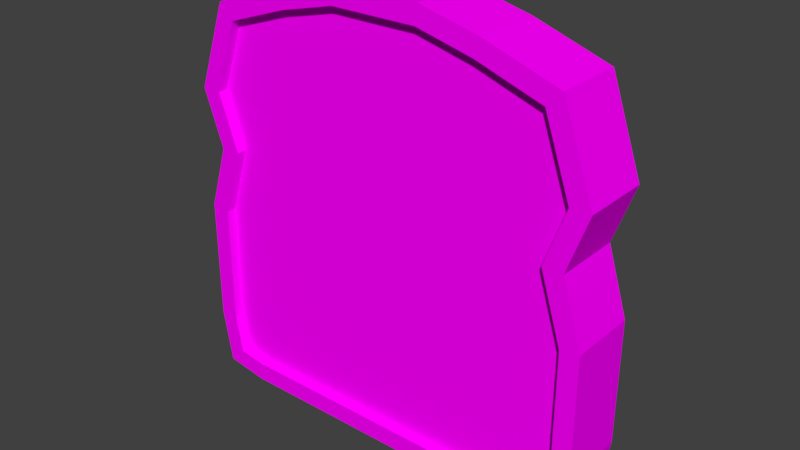 # Source: bread.blend  (saved by Blender 2.91.10; exported with 4.5.12 LTS)
import bpy
from mathutils import Matrix  # noqa: F401  (used for matrix-valued properties, if any)

bpy.ops.wm.read_factory_settings(use_empty=True)
scene = bpy.context.scene
scene.name = 'Scene'

# ---- collections
col_collection_1 = bpy.data.collections.new('Collection 1'); scene.collection.children.link(col_collection_1)

# ---- images (referenced by path relative to the original .blend; pixels are not part of the script)
import os
ASSET_DIR = os.environ.get("B2B_ASSET_DIR", "")  # directory of the original .blend (textures are referenced by path, not embedded)
HERE = os.path.dirname(os.path.abspath(__file__))  # packed textures are extracted next to this script under _unpacked/

def load_image(name, relpath, width, height, colorspace="sRGB"):
    """Load a texture the original file referenced (path relative to the .blend, or extracted next to this script)."""
    p = next((c for c in (os.path.join(HERE, relpath), os.path.join(ASSET_DIR, relpath)) if relpath and os.path.exists(c)), "")
    if p:
        img = bpy.data.images.load(p, check_existing=True)
        img.name = name
    else:  # same state as the original file: an image datablock whose file is absent (Cycles renders it pink)
        img = bpy.data.images.new(name, width, height)
        img.source = "FILE"
        img.filepath = "//" + (relpath or name)
    img.colorspace_settings.name = colorspace
    return img
img_untitled = load_image('Untitled', 'Textures/breadTexture.png', 1024, 1024, 'sRGB')

# ---- materials (node trees are filled in below, after node groups)
mat_breadtexture = bpy.data.materials.new('BreadTexture')
mat_breadtexture.alpha_threshold = 0.0
mat_breadtexture.roughness = 0.5

# ---- material node trees
mat_breadtexture.use_nodes = True; mat_breadtexture.node_tree.nodes.clear()
_N = mat_breadtexture.node_tree.nodes; _L = mat_breadtexture.node_tree.links
n0 = _N.new('ShaderNodeOutputMaterial'); n0.name = 'Material Output'; n0.location = (300, 300)
n1 = _N.new('ShaderNodeBsdfDiffuse'); n1.name = 'Diffuse BSDF'; n1.location = (98, 376)
n2 = _N.new('ShaderNodeTexImage'); n2.name = 'Image Texture'; n2.location = (-91, 339)
n2.width = 140
n2.image = img_untitled
_L.new(n1.outputs[0], n0.inputs[0])
_L.new(n2.outputs[0], n1.inputs[0])
n0.is_active_output = True

# ---- world
world_world = bpy.data.worlds.new('World'); scene.world = world_world
world_world.color = (0.05088, 0.05088, 0.05088)
world_world.use_sun_shadow = False
world_world.sun_shadow_jitter_overblur = 0.0
world_world.cycles.sampling_method = 'MANUAL'

# ---- meshes
me_plane_001 = bpy.data.meshes.new('Plane.001')
me_plane_001.from_pydata([(0.421, 0.842, 0.1382), (0.7387, -0.7485, 0.1382), (0.421, -0.7661, 0.1382), (0.6586, 0.6811, 0.1382), (0.7615, 0.3899, 0.1382), (0.7661, -0.1092, 0.1382), (0.6809, 0.1634, 0.1382), (0.183, -0.7661, 0.1382), (0.1739, 0.8245, 0.1382), (0.6256, -0.7661, 0.1382), (0.545, 0.7197, 0.1382), (0.7661, -0.5899, 0.1382), (-0.421, 0.842, 0.1382), (-0.7387, -0.7485, 0.1382), (-0.421, -0.7661, 0.1382), (-0.6586, 0.6811, 0.1382), (0.0, -0.7661, 0.1382), (0.0, 0.8245, 0.1382), (-0.7615, 0.3899, 0.1382), (-0.7661, -0.1092, 0.1382), (-0.6809, 0.1634, 0.1382), (-0.183, -0.7661, 0.1382), (-0.1739, 0.8245, 0.1382), (-0.6256, -0.7661, 0.1382), (-0.545, 0.7197, 0.1382), (-0.7661, -0.5899, 0.1382), (0.6315, -0.842, 0.1382), (0.8043, -0.8151, 0.1382), (0.842, 0.3898, 0.1382), (0.7179, 0.7411, 0.1382), (0.5694, 0.7916, 0.1382), (0.3997, 0.7691, 0.1382), (0.183, -0.842, 0.1382), (0.421, -0.842, 0.1382), (0.183, 0.9004, 0.1382), (0.0, 0.9004, 0.1382), (0.7609, 0.1619, 0.1382), (0.842, -0.5964, 0.1382), (0.842, -0.09757, 0.1382), (0.0, -0.842, 0.1382), (-0.6315, -0.842, 0.1382), (-0.8043, -0.8151, 0.1382), (-0.842, 0.3898, 0.1382), (-0.7179, 0.7411, 0.1382), (-0.5694, 0.7916, 0.1382), (-0.3997, 0.7691, 0.1382), (-0.183, -0.842, 0.1382), (-0.421, -0.842, 0.1382), (-0.183, 0.9004, 0.1382), (-0.7609, 0.1619, 0.1382), (-0.842, -0.5964, 0.1382), (-0.842, -0.09757, 0.1382), (0.7387, -0.7485, 0.09906), (0.421, -0.7661, 0.09906), (0.6586, 0.6811, 0.09906), (0.421, 0.3898, 0.09906), (0.7615, 0.3899, 0.09906), (0.421, -0.09757, 0.09906), (0.7661, -0.1092, 0.09906), (0.421, 0.1619, 0.09906), (0.6809, 0.1634, 0.09906), (0.183, -0.7661, 0.09906), (0.1739, 0.8245, 0.09906), (0.183, 0.3898, 0.09906), (0.183, -0.09757, 0.09906), (0.183, 0.1619, 0.09906), (0.6256, -0.7661, 0.09906), (0.545, 0.7197, 0.09906), (0.6315, 0.3898, 0.09906), (0.6315, -0.09757, 0.09906), (0.6044, 0.1619, 0.09906), (0.421, -0.5964, 0.09906), (0.7661, -0.5899, 0.09906), (0.183, -0.5964, 0.09906), (0.6315, -0.5964, 0.09906), (-0.7387, -0.7485, 0.09906), (-0.421, -0.7661, 0.09906), (-0.6586, 0.6811, 0.09906), (0.0, -0.7661, 0.09906), (0.0, 0.8245, 0.09906), (-0.421, 0.3898, 0.09906), (-0.7615, 0.3899, 0.09906), (0.0, 0.3898, 0.09906), (-0.421, -0.09757, 0.09906), (-0.7661, -0.1092, 0.09906), (0.0, -0.09757, 0.09906), (-0.421, 0.1619, 0.09906), (-0.6809, 0.1634, 0.09906), (0.0, 0.1619, 0.09906), (-0.183, -0.7661, 0.09906), (-0.1739, 0.8245, 0.09906), (-0.183, 0.3898, 0.09906), (-0.183, -0.09757, 0.09906), (-0.183, 0.1619, 0.09906), (-0.6256, -0.7661, 0.09906), (-0.545, 0.7197, 0.09906), (-0.6315, 0.3898, 0.09906), (-0.6315, -0.09757, 0.09906), (-0.6044, 0.1619, 0.09906), (-0.421, -0.5964, 0.09906), (-0.7661, -0.5899, 0.09906), (0.0, -0.5964, 0.09906), (-0.183, -0.5964, 0.09906), (-0.6315, -0.5964, 0.09906), (0.3997, 0.7691, 0.09906), (-0.3997, 0.7691, 0.09906), (0.421, 0.842, -0.1382), (0.7387, -0.7485, -0.1382), (0.421, -0.7661, -0.1382), (0.6586, 0.6811, -0.1382), (0.7615, 0.3899, -0.1382), (0.7661, -0.1092, -0.1382), (0.6809, 0.1634, -0.1382), (0.183, -0.7661, -0.1382), (0.1739, 0.8245, -0.1382), (0.6256, -0.7661, -0.1382), (0.545, 0.7197, -0.1382), (0.7661, -0.5899, -0.1382), (-0.421, 0.842, -0.1382), (-0.7387, -0.7485, -0.1382), (-0.421, -0.7661, -0.1382), (-0.6586, 0.6811, -0.1382), (0.0, -0.7661, -0.1382), (0.0, 0.8245, -0.1382), (-0.7615, 0.3899, -0.1382), (-0.7661, -0.1092, -0.1382), (-0.6809, 0.1634, -0.1382), (-0.183, -0.7661, -0.1382), (-0.1739, 0.8245, -0.1382), (-0.6256, -0.7661, -0.1382), (-0.545, 0.7197, -0.1382), (-0.7661, -0.5899, -0.1382), (0.6315, -0.842, -0.1382), (0.8043, -0.8151, -0.1382), (0.842, 0.3898, -0.1382), (0.7179, 0.7411, -0.1382), (0.5694, 0.7916, -0.1382), (0.3997, 0.7691, -0.1382), (0.183, -0.842, -0.1382), (0.421, -0.842, -0.1382), (0.183, 0.9004, -0.1382), (0.0, 0.9004, -0.1382), (0.7609, 0.1619, -0.1382), (0.842, -0.5964, -0.1382), (0.842, -0.09757, -0.1382), (0.0, -0.842, -0.1382), (-0.6315, -0.842, -0.1382), (-0.8043, -0.8151, -0.1382), (-0.842, 0.3898, -0.1382), (-0.7179, 0.7411, -0.1382), (-0.5694, 0.7916, -0.1382), (-0.3997, 0.7691, -0.1382), (-0.183, -0.842, -0.1382), (-0.421, -0.842, -0.1382), (-0.183, 0.9004, -0.1382), (-0.7609, 0.1619, -0.1382), (-0.842, -0.5964, -0.1382), (-0.842, -0.09757, -0.1382), (0.7387, -0.7485, -0.09906), (0.421, -0.7661, -0.09906), (0.6586, 0.6811, -0.09906), (0.421, 0.3898, -0.09906), (0.7615, 0.3899, -0.09906), (0.421, -0.09757, -0.09906), (0.7661, -0.1092, -0.09906), (0.421, 0.1619, -0.09906), (0.6809, 0.1634, -0.09906), (0.183, -0.7661, -0.09906), (0.1739, 0.8245, -0.09906), (0.183, 0.3898, -0.09906), (0.183, -0.09757, -0.09906), (0.183, 0.1619, -0.09906), (0.6256, -0.7661, -0.09906), (0.545, 0.7197, -0.09906), (0.6315, 0.3898, -0.09906), (0.6315, -0.09757, -0.09906), (0.6044, 0.1619, -0.09906), (0.421, -0.5964, -0.09906), (0.7661, -0.5899, -0.09906), (0.183, -0.5964, -0.09906), (0.6315, -0.5964, -0.09906), (-0.7387, -0.7485, -0.09906), (-0.421, -0.7661, -0.09906), (-0.6586, 0.6811, -0.09906), (0.0, -0.7661, -0.09906), (0.0, 0.8245, -0.09906), (-0.421, 0.3898, -0.09906), (-0.7615, 0.3899, -0.09906), (0.0, 0.3898, -0.09906), (-0.421, -0.09757, -0.09906), (-0.7661, -0.1092, -0.09906), (0.0, -0.09757, -0.09906), (-0.421, 0.1619, -0.09906), (-0.6809, 0.1634, -0.09906), (0.0, 0.1619, -0.09906), (-0.183, -0.7661, -0.09906), (-0.1739, 0.8245, -0.09906), (-0.183, 0.3898, -0.09906), (-0.183, -0.09757, -0.09906), (-0.183, 0.1619, -0.09906), (-0.6256, -0.7661, -0.09906), (-0.545, 0.7197, -0.09906), (-0.6315, 0.3898, -0.09906), (-0.6315, -0.09757, -0.09906), (-0.6044, 0.1619, -0.09906), (-0.421, -0.5964, -0.09906), (-0.7661, -0.5899, -0.09906), (0.0, -0.5964, -0.09906), (-0.183, -0.5964, -0.09906), (-0.6315, -0.5964, -0.09906), (0.3997, 0.7691, -0.09906), (-0.3997, 0.7691, -0.09906)], [], [(13, 23, 94, 75), (20, 19, 84, 87), (6, 4, 56, 60), (1, 11, 72, 52), (19, 25, 100, 84), (8, 17, 79, 62), (3, 10, 67, 54), (18, 20, 87, 81), (7, 2, 53, 61), (25, 13, 75, 100), (2, 9, 66, 53), (17, 22, 90, 79), (10, 31, 104, 67), (24, 15, 77, 95), (31, 8, 62, 104), (14, 21, 89, 76), (4, 3, 54, 56), (23, 14, 76, 94), (16, 7, 61, 78), (45, 24, 95, 105), (9, 1, 52, 66), (22, 45, 105, 90), (5, 6, 60, 58), (15, 18, 81, 77), (21, 16, 78, 89), (11, 5, 58, 72), (1, 9, 26, 27), (3, 4, 28, 29), (31, 10, 30, 0), (2, 7, 32, 33), (17, 8, 34, 35), (4, 6, 36, 28), (5, 11, 37, 38), (6, 5, 38, 36), (7, 16, 39, 32), (8, 31, 0, 34), (9, 2, 33, 26), (10, 3, 29, 30), (11, 1, 27, 37), (23, 13, 41, 40), (18, 15, 43, 42), (24, 45, 12, 44), (21, 14, 47, 46), (22, 17, 35, 48), (20, 18, 42, 49), (25, 19, 51, 50), (19, 20, 49, 51), (16, 21, 46, 39), (45, 22, 48, 12), (14, 23, 40, 47), (15, 24, 44, 43), (13, 25, 50, 41), (68, 56, 54, 67), (63, 55, 104, 62), (65, 59, 55, 63), (70, 60, 56, 68), (74, 72, 58, 69), (73, 71, 57, 64), (69, 58, 60, 70), (64, 57, 59, 65), (85, 64, 65, 88), (101, 73, 64, 85), (88, 65, 63, 82), (82, 63, 62, 79), (57, 69, 70, 59), (71, 74, 69, 57), (59, 70, 68, 55), (55, 68, 67, 104), (53, 66, 74, 71), (78, 61, 73, 101), (61, 53, 71, 73), (66, 52, 72, 74), (96, 95, 77, 81), (91, 90, 105, 80), (93, 91, 80, 86), (98, 96, 81, 87), (103, 97, 84, 100), (102, 92, 83, 99), (97, 98, 87, 84), (92, 93, 86, 83), (85, 88, 93, 92), (101, 85, 92, 102), (88, 82, 91, 93), (82, 79, 90, 91), (83, 86, 98, 97), (99, 83, 97, 103), (86, 80, 96, 98), (80, 105, 95, 96), (76, 99, 103, 94), (78, 101, 102, 89), (89, 102, 99, 76), (94, 103, 100, 75), (119, 181, 200, 129), (126, 193, 190, 125), (112, 166, 162, 110), (107, 158, 178, 117), (125, 190, 206, 131), (114, 168, 185, 123), (109, 160, 173, 116), (124, 187, 193, 126), (113, 167, 159, 108), (131, 206, 181, 119), (108, 159, 172, 115), (123, 185, 196, 128), (116, 173, 210, 137), (130, 201, 183, 121), (137, 210, 168, 114), (120, 182, 195, 127), (110, 162, 160, 109), (129, 200, 182, 120), (122, 184, 167, 113), (151, 211, 201, 130), (115, 172, 158, 107), (128, 196, 211, 151), (111, 164, 166, 112), (121, 183, 187, 124), (127, 195, 184, 122), (117, 178, 164, 111), (107, 133, 132, 115), (109, 135, 134, 110), (137, 106, 136, 116), (108, 139, 138, 113), (123, 141, 140, 114), (110, 134, 142, 112), (111, 144, 143, 117), (112, 142, 144, 111), (113, 138, 145, 122), (114, 140, 106, 137), (115, 132, 139, 108), (116, 136, 135, 109), (117, 143, 133, 107), (129, 146, 147, 119), (124, 148, 149, 121), (130, 150, 118, 151), (127, 152, 153, 120), (128, 154, 141, 123), (126, 155, 148, 124), (131, 156, 157, 125), (125, 157, 155, 126), (122, 145, 152, 127), (151, 118, 154, 128), (120, 153, 146, 129), (121, 149, 150, 130), (119, 147, 156, 131), (174, 173, 160, 162), (169, 168, 210, 161), (171, 169, 161, 165), (176, 174, 162, 166), (180, 175, 164, 178), (179, 170, 163, 177), (175, 176, 166, 164), (170, 171, 165, 163), (191, 194, 171, 170), (207, 191, 170, 179), (194, 188, 169, 171), (188, 185, 168, 169), (163, 165, 176, 175), (177, 163, 175, 180), (165, 161, 174, 176), (161, 210, 173, 174), (159, 177, 180, 172), (184, 207, 179, 167), (167, 179, 177, 159), (172, 180, 178, 158), (202, 187, 183, 201), (197, 186, 211, 196), (199, 192, 186, 197), (204, 193, 187, 202), (209, 206, 190, 203), (208, 205, 189, 198), (203, 190, 193, 204), (198, 189, 192, 199), (191, 198, 199, 194), (207, 208, 198, 191), (194, 199, 197, 188), (188, 197, 196, 185), (189, 203, 204, 192), (205, 209, 203, 189), (192, 204, 202, 186), (186, 202, 201, 211), (182, 200, 209, 205), (184, 195, 208, 207), (195, 182, 205, 208), (200, 181, 206, 209), (51, 157, 156, 50), (49, 155, 157, 51), (42, 148, 155, 49), (43, 149, 148, 42), (44, 150, 149, 43), (12, 118, 150, 44), (48, 154, 118, 12), (35, 141, 154, 48), (35, 34, 140, 141), (34, 0, 106, 140), (0, 30, 136, 106), (30, 29, 135, 136), (29, 28, 134, 135), (28, 36, 142, 134), (36, 38, 144, 142), (38, 37, 143, 144), (37, 27, 133, 143), (27, 26, 132, 133), (26, 33, 139, 132), (33, 32, 138, 139), (32, 39, 145, 138), (46, 152, 145, 39), (47, 153, 152, 46), (40, 146, 153, 47), (41, 147, 146, 40), (50, 156, 147, 41)])
_uv = me_plane_001.uv_layers.new(name='UVMap')
_uv.uv.foreach_set('vector', [0.9466, 0.0, 0.9466, 0.03376, 0.9367, 0.03376, 0.9367, 0.0, 0.9566, 0.2723, 0.9566, 0.1907, 0.9665, 0.1907, 0.9665, 0.2723, 0.9466, 0.1545, 0.9466, 0.08716, 0.9566, 0.08716, 0.9566, 0.1545, 0.9466, 0.4268, 0.9466, 0.3796, 0.9566, 0.3796, 0.9566, 0.4268, 0.9566, 0.1907, 0.9566, 0.04723, 0.9665, 0.04723, 0.9665, 0.1907, 0.9964, 0.1446, 0.9964, 0.1965, 0.9864, 0.1965, 0.9864, 0.1446, 0.9964, 0.0, 0.9964, 0.03388, 0.9864, 0.03388, 0.9864, 0.0, 0.9566, 0.3396, 0.9566, 0.2723, 0.9665, 0.2723, 0.9665, 0.3396, 0.9466, 0.2751, 0.9466, 0.3461, 0.9367, 0.3461, 0.9367, 0.2751, 0.9566, 0.04723, 0.9566, 0.0, 0.9665, 0.0, 0.9665, 0.04723, 0.9466, 0.3461, 0.9466, 0.4072, 0.9367, 0.4072, 0.9367, 0.3461, 0.9964, 0.1965, 0.9964, 0.2484, 0.9864, 0.2484, 0.9864, 0.1965, 0.9964, 0.03388, 0.9964, 0.07724, 0.9864, 0.07724, 0.9864, 0.03388, 0.9964, 0.3592, 0.9964, 0.393, 0.9864, 0.393, 0.9864, 0.3592, 0.9964, 0.07724, 0.9964, 0.1446, 0.9864, 0.1446, 0.9864, 0.07724, 0.9466, 0.09482, 0.9466, 0.1658, 0.9367, 0.1658, 0.9367, 0.09482, 0.9466, 0.08716, 0.9466, 0.0, 0.9566, 0.0, 0.9566, 0.08716, 0.9466, 0.03376, 0.9466, 0.09482, 0.9367, 0.09482, 0.9367, 0.03376, 0.9466, 0.2205, 0.9466, 0.2751, 0.9367, 0.2751, 0.9367, 0.2205, 0.9964, 0.3158, 0.9964, 0.3592, 0.9864, 0.3592, 0.9864, 0.3158, 0.9466, 0.4072, 0.9466, 0.4409, 0.9367, 0.4409, 0.9367, 0.4072, 0.9964, 0.2484, 0.9964, 0.3158, 0.9864, 0.3158, 0.9864, 0.2484, 0.9466, 0.2361, 0.9466, 0.1545, 0.9566, 0.1545, 0.9566, 0.2361, 0.9566, 0.4268, 0.9566, 0.3396, 0.9665, 0.3396, 0.9665, 0.4268, 0.9466, 0.1658, 0.9466, 0.2205, 0.9367, 0.2205, 0.9367, 0.1658, 0.9466, 0.3796, 0.9466, 0.2361, 0.9566, 0.2361, 0.9566, 0.3796, 0.02626, 0.492, 0.05502, 0.4973, 0.05353, 0.52, 0.009592, 0.5119, 0.04665, 0.06544, 0.02048, 0.1523, 1.516e-08, 0.1524, 0.03157, 0.04752, 0.1125, 0.03919, 0.07552, 0.05392, 0.06931, 0.03247, 0.1071, 0.01742, 0.1071, 0.4973, 0.1676, 0.4973, 0.1676, 0.52, 0.1071, 0.52, 0.2141, 0.02266, 0.1699, 0.02266, 0.1676, 0.0, 0.2141, 0.0, 0.02048, 0.1523, 0.04097, 0.2199, 0.02062, 0.2204, 1.516e-08, 0.1524, 0.01931, 0.3013, 0.01931, 0.4447, 0.0, 0.4467, 1.516e-08, 0.2978, 0.04097, 0.2199, 0.01931, 0.3013, 1.516e-08, 0.2978, 0.02062, 0.2204, 0.1676, 0.4973, 0.2141, 0.4973, 0.2141, 0.52, 0.1676, 0.52, 0.1699, 0.02266, 0.1125, 0.03919, 0.1071, 0.01742, 0.1676, 0.0, 0.05502, 0.4973, 0.1071, 0.4973, 0.1071, 0.52, 0.05353, 0.52, 0.07552, 0.05392, 0.04665, 0.06544, 0.03157, 0.04752, 0.06931, 0.03247, 0.01931, 0.4447, 0.02626, 0.492, 0.009592, 0.5119, 0.0, 0.4467, 0.3732, 0.4973, 0.402, 0.492, 0.4186, 0.5119, 0.3747, 0.52, 0.4077, 0.1523, 0.3816, 0.06544, 0.3966, 0.04752, 0.4282, 0.1524, 0.3527, 0.05392, 0.3157, 0.03919, 0.3212, 0.01742, 0.3589, 0.03247, 0.2607, 0.4973, 0.3212, 0.4973, 0.3212, 0.52, 0.2607, 0.52, 0.2583, 0.02266, 0.2141, 0.02266, 0.2141, 0.0, 0.2607, 0.0, 0.3872, 0.2199, 0.4077, 0.1523, 0.4282, 0.1524, 0.4076, 0.2204, 0.4089, 0.4447, 0.4089, 0.3013, 0.4282, 0.2978, 0.4282, 0.4467, 0.4089, 0.3013, 0.3872, 0.2199, 0.4076, 0.2204, 0.4282, 0.2978, 0.2141, 0.4973, 0.2607, 0.4973, 0.2607, 0.52, 0.2141, 0.52, 0.3157, 0.03919, 0.2583, 0.02266, 0.2607, 0.0, 0.3212, 0.01742, 0.3212, 0.4973, 0.3732, 0.4973, 0.3747, 0.52, 0.3212, 0.52, 0.3816, 0.06544, 0.3527, 0.05392, 0.3589, 0.03247, 0.3966, 0.04752, 0.402, 0.492, 0.4089, 0.4447, 0.4282, 0.4467, 0.4186, 0.5119, 0.745, 0.8649, 0.778, 0.8649, 0.7519, 0.9518, 0.723, 0.9634, 0.631, 0.8649, 0.6915, 0.8649, 0.6861, 0.9781, 0.6286, 0.9946, 0.631, 0.7969, 0.6915, 0.7969, 0.6915, 0.8649, 0.631, 0.8649, 0.7381, 0.7969, 0.7576, 0.7973, 0.778, 0.8649, 0.745, 0.8649, 0.745, 0.5706, 0.7792, 0.5725, 0.7792, 0.716, 0.745, 0.7195, 0.631, 0.5706, 0.6915, 0.5706, 0.6915, 0.7195, 0.631, 0.7195, 0.745, 0.7195, 0.7792, 0.716, 0.7576, 0.7973, 0.7381, 0.7969, 0.631, 0.7195, 0.6915, 0.7195, 0.6915, 0.7969, 0.631, 0.7969, 0.5844, 0.7195, 0.631, 0.7195, 0.631, 0.7969, 0.5844, 0.7969, 0.5844, 0.5706, 0.631, 0.5706, 0.631, 0.7195, 0.5844, 0.7195, 0.5844, 0.7969, 0.631, 0.7969, 0.631, 0.8649, 0.5844, 0.8649, 0.5844, 0.8649, 0.631, 0.8649, 0.6286, 0.9946, 0.5844, 0.9946, 0.6915, 0.7195, 0.745, 0.7195, 0.7381, 0.7969, 0.6915, 0.7969, 0.6915, 0.5706, 0.745, 0.5706, 0.745, 0.7195, 0.6915, 0.7195, 0.6915, 0.7969, 0.7381, 0.7969, 0.745, 0.8649, 0.6915, 0.8649, 0.6915, 0.8649, 0.745, 0.8649, 0.723, 0.9634, 0.6861, 0.9781, 0.6915, 0.52, 0.7435, 0.52, 0.745, 0.5706, 0.6915, 0.5706, 0.5844, 0.52, 0.631, 0.52, 0.631, 0.5706, 0.5844, 0.5706, 0.631, 0.52, 0.6915, 0.52, 0.6915, 0.5706, 0.631, 0.5706, 0.7435, 0.52, 0.7723, 0.5252, 0.7792, 0.5725, 0.745, 0.5706, 0.4238, 0.8649, 0.4458, 0.9634, 0.417, 0.9518, 0.3908, 0.8649, 0.5379, 0.8649, 0.5402, 0.9946, 0.4828, 0.9781, 0.4774, 0.8649, 0.5379, 0.7969, 0.5379, 0.8649, 0.4774, 0.8649, 0.4774, 0.7969, 0.4307, 0.7969, 0.4238, 0.8649, 0.3908, 0.8649, 0.4113, 0.7973, 0.4238, 0.5706, 0.4238, 0.7195, 0.3896, 0.716, 0.3896, 0.5725, 0.5379, 0.5706, 0.5379, 0.7195, 0.4774, 0.7195, 0.4774, 0.5706, 0.4238, 0.7195, 0.4307, 0.7969, 0.4113, 0.7973, 0.3896, 0.716, 0.5379, 0.7195, 0.5379, 0.7969, 0.4774, 0.7969, 0.4774, 0.7195, 0.5844, 0.7195, 0.5844, 0.7969, 0.5379, 0.7969, 0.5379, 0.7195, 0.5844, 0.5706, 0.5844, 0.7195, 0.5379, 0.7195, 0.5379, 0.5706, 0.5844, 0.7969, 0.5844, 0.8649, 0.5379, 0.8649, 0.5379, 0.7969, 0.5844, 0.8649, 0.5844, 0.9946, 0.5402, 0.9946, 0.5379, 0.8649, 0.4774, 0.7195, 0.4774, 0.7969, 0.4307, 0.7969, 0.4238, 0.7195, 0.4774, 0.5706, 0.4774, 0.7195, 0.4238, 0.7195, 0.4238, 0.5706, 0.4774, 0.7969, 0.4774, 0.8649, 0.4238, 0.8649, 0.4307, 0.7969, 0.4774, 0.8649, 0.4828, 0.9781, 0.4458, 0.9634, 0.4238, 0.8649, 0.4774, 0.52, 0.4774, 0.5706, 0.4238, 0.5706, 0.4253, 0.52, 0.5844, 0.52, 0.5844, 0.5706, 0.5379, 0.5706, 0.5379, 0.52, 0.5379, 0.52, 0.5379, 0.5706, 0.4774, 0.5706, 0.4774, 0.52, 0.4253, 0.52, 0.4238, 0.5706, 0.3896, 0.5725, 0.3966, 0.5252, 0.9367, 0.4409, 0.9267, 0.4409, 0.9267, 0.4072, 0.9367, 0.4072, 0.9765, 0.2723, 0.9665, 0.2723, 0.9665, 0.1907, 0.9765, 0.1907, 0.9765, 0.2723, 0.9864, 0.2723, 0.9864, 0.3396, 0.9765, 0.3396, 0.9765, 0.0, 0.9864, 0.0, 0.9864, 0.04723, 0.9765, 0.04723, 0.9765, 0.1907, 0.9665, 0.1907, 0.9665, 0.04723, 0.9765, 0.04723, 1.0, 0.7684, 0.9901, 0.7684, 0.9901, 0.7165, 1.0, 0.7165, 1.0, 0.913, 0.9901, 0.913, 0.9901, 0.8791, 1.0, 0.8791, 0.9765, 0.3396, 0.9665, 0.3396, 0.9665, 0.2723, 0.9765, 0.2723, 0.9367, 0.1658, 0.9267, 0.1658, 0.9267, 0.09482, 0.9367, 0.09482, 0.9765, 0.04723, 0.9665, 0.04723, 0.9665, 0.0, 0.9765, 0.0, 0.9367, 0.09482, 0.9267, 0.09482, 0.9267, 0.03376, 0.9367, 0.03376, 1.0, 0.7165, 0.9901, 0.7165, 0.9901, 0.6646, 1.0, 0.6646, 1.0, 0.8791, 0.9901, 0.8791, 0.9901, 0.8358, 1.0, 0.8358, 1.0, 0.5539, 0.9901, 0.5539, 0.9901, 0.52, 1.0, 0.52, 1.0, 0.8358, 0.9901, 0.8358, 0.9901, 0.7684, 1.0, 0.7684, 0.9367, 0.3461, 0.9267, 0.3461, 0.9267, 0.2751, 0.9367, 0.2751, 0.9765, 0.3396, 0.9864, 0.3396, 0.9864, 0.4268, 0.9765, 0.4268, 0.9367, 0.4072, 0.9267, 0.4072, 0.9267, 0.3461, 0.9367, 0.3461, 0.9367, 0.2205, 0.9267, 0.2205, 0.9267, 0.1658, 0.9367, 0.1658, 1.0, 0.5972, 0.9901, 0.5972, 0.9901, 0.5539, 1.0, 0.5539, 0.9367, 0.03376, 0.9267, 0.03376, 0.9267, 0.0, 0.9367, 0.0, 1.0, 0.6646, 0.9901, 0.6646, 0.9901, 0.5972, 1.0, 0.5972, 0.9765, 0.1907, 0.9864, 0.1907, 0.9864, 0.2723, 0.9765, 0.2723, 0.9765, 0.4268, 0.9665, 0.4268, 0.9665, 0.3396, 0.9765, 0.3396, 0.9367, 0.2751, 0.9267, 0.2751, 0.9267, 0.2205, 0.9367, 0.2205, 0.9765, 0.04723, 0.9864, 0.04723, 0.9864, 0.1907, 0.9765, 0.1907, 0.8302, 0.492, 0.8468, 0.5119, 0.8029, 0.52, 0.8014, 0.4973, 0.8098, 0.06544, 0.8249, 0.04752, 0.8564, 0.1524, 0.836, 0.1523, 0.744, 0.03919, 0.7494, 0.01742, 0.7871, 0.03247, 0.7809, 0.05392, 0.7494, 0.4973, 0.7494, 0.52, 0.6889, 0.52, 0.6889, 0.4973, 0.6423, 0.02266, 0.6423, 0.0, 0.6889, 0.0, 0.6865, 0.02266, 0.836, 0.1523, 0.8564, 0.1524, 0.8358, 0.2204, 0.8155, 0.2199, 0.8371, 0.3013, 0.8564, 0.2978, 0.8564, 0.4467, 0.8371, 0.4447, 0.8155, 0.2199, 0.8358, 0.2204, 0.8564, 0.2978, 0.8371, 0.3013, 0.6889, 0.4973, 0.6889, 0.52, 0.6423, 0.52, 0.6423, 0.4973, 0.6865, 0.02266, 0.6889, 0.0, 0.7494, 0.01742, 0.744, 0.03919, 0.8014, 0.4973, 0.8029, 0.52, 0.7494, 0.52, 0.7494, 0.4973, 0.7809, 0.05392, 0.7871, 0.03247, 0.8249, 0.04752, 0.8098, 0.06544, 0.8371, 0.4447, 0.8564, 0.4467, 0.8468, 0.5119, 0.8302, 0.492, 0.4832, 0.4973, 0.4817, 0.52, 0.4378, 0.5119, 0.4545, 0.492, 0.4487, 0.1523, 0.4282, 0.1524, 0.4598, 0.04752, 0.4749, 0.06544, 0.5037, 0.05392, 0.4975, 0.03247, 0.5353, 0.01742, 0.5407, 0.03919, 0.5958, 0.4973, 0.5958, 0.52, 0.5353, 0.52, 0.5353, 0.4973, 0.5981, 0.02266, 0.5958, 0.0, 0.6423, 0.0, 0.6423, 0.02266, 0.4692, 0.2199, 0.4488, 0.2204, 0.4282, 0.1524, 0.4487, 0.1523, 0.4475, 0.4447, 0.4282, 0.4467, 0.4282, 0.2978, 0.4475, 0.3013, 0.4475, 0.3013, 0.4282, 0.2978, 0.4488, 0.2204, 0.4692, 0.2199, 0.6423, 0.4973, 0.6423, 0.52, 0.5958, 0.52, 0.5958, 0.4973, 0.5407, 0.03919, 0.5353, 0.01742, 0.5958, 0.0, 0.5981, 0.02266, 0.5353, 0.4973, 0.5353, 0.52, 0.4817, 0.52, 0.4832, 0.4973, 0.4749, 0.06544, 0.4598, 0.04752, 0.4975, 0.03247, 0.5037, 0.05392, 0.4545, 0.492, 0.4378, 0.5119, 0.4282, 0.4467, 0.4475, 0.4447, 0.03422, 0.8649, 0.05622, 0.9634, 0.02735, 0.9518, 0.001178, 0.8649, 0.1483, 0.8649, 0.1506, 0.9946, 0.09317, 0.9781, 0.08775, 0.8649, 0.1483, 0.7969, 0.1483, 0.8649, 0.08775, 0.8649, 0.08775, 0.7969, 0.04111, 0.7969, 0.03422, 0.8649, 0.001178, 0.8649, 0.02167, 0.7973, 0.03422, 0.5706, 0.03422, 0.7195, 0.0, 0.716, 1.516e-08, 0.5725, 0.1483, 0.5706, 0.1483, 0.7195, 0.08775, 0.7195, 0.08775, 0.5706, 0.03422, 0.7195, 0.04111, 0.7969, 0.02167, 0.7973, 0.0, 0.716, 0.1483, 0.7195, 0.1483, 0.7969, 0.08775, 0.7969, 0.08775, 0.7195, 0.1948, 0.7195, 0.1948, 0.7969, 0.1483, 0.7969, 0.1483, 0.7195, 0.1948, 0.5706, 0.1948, 0.7195, 0.1483, 0.7195, 0.1483, 0.5706, 0.1948, 0.7969, 0.1948, 0.8649, 0.1483, 0.8649, 0.1483, 0.7969, 0.1948, 0.8649, 0.1948, 0.9946, 0.1506, 0.9946, 0.1483, 0.8649, 0.08775, 0.7195, 0.08775, 0.7969, 0.04111, 0.7969, 0.03422, 0.7195, 0.08775, 0.5706, 0.08775, 0.7195, 0.03422, 0.7195, 0.03422, 0.5706, 0.08775, 0.7969, 0.08775, 0.8649, 0.03422, 0.8649, 0.04111, 0.7969, 0.08775, 0.8649, 0.09317, 0.9781, 0.05622, 0.9634, 0.03422, 0.8649, 0.08775, 0.52, 0.08775, 0.5706, 0.03422, 0.5706, 0.03572, 0.52, 0.1948, 0.52, 0.1948, 0.5706, 0.1483, 0.5706, 0.1483, 0.52, 0.1483, 0.52, 0.1483, 0.5706, 0.08775, 0.5706, 0.08775, 0.52, 0.03572, 0.52, 0.03422, 0.5706, 1.516e-08, 0.5725, 0.006955, 0.5252, 0.3554, 0.8649, 0.3884, 0.8649, 0.3623, 0.9518, 0.3334, 0.9634, 0.2414, 0.8649, 0.3019, 0.8649, 0.2964, 0.9781, 0.239, 0.9946, 0.2414, 0.7969, 0.3019, 0.7969, 0.3019, 0.8649, 0.2414, 0.8649, 0.3485, 0.7969, 0.3679, 0.7973, 0.3884, 0.8649, 0.3554, 0.8649, 0.3554, 0.5706, 0.3896, 0.5725, 0.3896, 0.716, 0.3554, 0.7195, 0.2414, 0.5706, 0.3019, 0.5706, 0.3019, 0.7195, 0.2414, 0.7195, 0.3554, 0.7195, 0.3896, 0.716, 0.3679, 0.7973, 0.3485, 0.7969, 0.2414, 0.7195, 0.3019, 0.7195, 0.3019, 0.7969, 0.2414, 0.7969, 0.1948, 0.7195, 0.2414, 0.7195, 0.2414, 0.7969, 0.1948, 0.7969, 0.1948, 0.5706, 0.2414, 0.5706, 0.2414, 0.7195, 0.1948, 0.7195, 0.1948, 0.7969, 0.2414, 0.7969, 0.2414, 0.8649, 0.1948, 0.8649, 0.1948, 0.8649, 0.2414, 0.8649, 0.239, 0.9946, 0.1948, 0.9946, 0.3019, 0.7195, 0.3554, 0.7195, 0.3485, 0.7969, 0.3019, 0.7969, 0.3019, 0.5706, 0.3554, 0.5706, 0.3554, 0.7195, 0.3019, 0.7195, 0.3019, 0.7969, 0.3485, 0.7969, 0.3554, 0.8649, 0.3019, 0.8649, 0.3019, 0.8649, 0.3554, 0.8649, 0.3334, 0.9634, 0.2964, 0.9781, 0.3019, 0.52, 0.3539, 0.52, 0.3554, 0.5706, 0.3019, 0.5706, 0.1948, 0.52, 0.2414, 0.52, 0.2414, 0.5706, 0.1948, 0.5706, 0.2414, 0.52, 0.3019, 0.52, 0.3019, 0.5706, 0.2414, 0.5706, 0.3539, 0.52, 0.3827, 0.5252, 0.3896, 0.5725, 0.3554, 0.5706, 0.9267, 0.2142, 0.8564, 0.2142, 0.8564, 0.06534, 0.9267, 0.06534, 0.9267, 0.2914, 0.8564, 0.2914, 0.8564, 0.2142, 0.9267, 0.2142, 0.9267, 0.3596, 0.8564, 0.3596, 0.8564, 0.2914, 0.9267, 0.2914, 0.9267, 0.4642, 0.8564, 0.4642, 0.8564, 0.3596, 0.9267, 0.3596, 0.9901, 0.5643, 0.9198, 0.5643, 0.9198, 0.52, 0.9901, 0.52, 0.9901, 0.6086, 0.9198, 0.6086, 0.9198, 0.5643, 0.9901, 0.5643, 0.9901, 0.6796, 0.9198, 0.6796, 0.9198, 0.6086, 0.9901, 0.6086, 0.9901, 0.7342, 0.9198, 0.7342, 0.9198, 0.6796, 0.9901, 0.6796, 0.9901, 0.7342, 0.9901, 0.7888, 0.9198, 0.7888, 0.9198, 0.7342, 0.9901, 0.7888, 0.9901, 0.8598, 0.9198, 0.8598, 0.9198, 0.7888, 0.9901, 0.8598, 0.9901, 0.9041, 0.9198, 0.9041, 0.9198, 0.8598, 0.9901, 0.9041, 0.9901, 0.9484, 0.9198, 0.9484, 0.9198, 0.9041, 0.8495, 0.9841, 0.8495, 0.8796, 0.9198, 0.8796, 0.9198, 0.9841, 0.8495, 0.8796, 0.8495, 0.8114, 0.9198, 0.8114, 0.9198, 0.8796, 0.8495, 0.8114, 0.8495, 0.7342, 0.9198, 0.7342, 0.9198, 0.8114, 0.8495, 0.7342, 0.8495, 0.5853, 0.9198, 0.5853, 0.9198, 0.7342, 0.8495, 0.5853, 0.8495, 0.52, 0.9198, 0.52, 0.9198, 0.5853, 0.7792, 1.0, 0.7792, 0.9484, 0.8495, 0.9484, 0.8495, 1.0, 0.7792, 0.9484, 0.7792, 0.8856, 0.8495, 0.8856, 0.8495, 0.9484, 0.7792, 0.8856, 0.7792, 0.8146, 0.8495, 0.8146, 0.8495, 0.8856, 0.7792, 0.8146, 0.7792, 0.76, 0.8495, 0.76, 0.8495, 0.8146, 0.7792, 0.7054, 0.8495, 0.7054, 0.8495, 0.76, 0.7792, 0.76, 0.7792, 0.6343, 0.8495, 0.6343, 0.8495, 0.7054, 0.7792, 0.7054, 0.7792, 0.5715, 0.8495, 0.5715, 0.8495, 0.6343, 0.7792, 0.6343, 0.7792, 0.52, 0.8495, 0.52, 0.8495, 0.5715, 0.7792, 0.5715, 0.9267, 0.06534, 0.8564, 0.06534, 0.8564, 0.0, 0.9267, 1.779e-08])
me_plane_001.materials.append(mat_breadtexture)
me_plane_001.use_remesh_preserve_volume = False
me_plane_001.use_remesh_preserve_attributes = False
me_plane_001.use_mirror_vertex_groups = False
me_plane_001.update()

# ---- objects
ob_bread = bpy.data.objects.new('Bread', me_plane_001)

# ---- transforms, parenting, visibility, modifiers, constraints
ob_bread.location = (0.0, 0.0, 0.0)
ob_bread.rotation_euler = (1.571, -0.0, 0.0)
ob_bread.lineart.crease_threshold = 0.0

# ---- collection membership
col_collection_1.objects.link(ob_bread)

# ---- scene / render settings (as saved in the file)
scene.frame_start = 1; scene.frame_end = 250; scene.frame_set(39)
scene.render.engine = 'CYCLES'
scene.render.resolution_percentage = 50
scene.render.dither_intensity = 0.0
scene.cycles.use_denoising = False
scene.cycles.samples = 128
scene.cycles.sampling_pattern = 'TABULATED_SOBOL'
scene.cycles.use_adaptive_sampling = False
scene.cycles.use_light_tree = False
scene.cycles.blur_glossy = 0.0
scene.cycles.sample_clamp_indirect = 0.0
scene.view_settings.view_transform = 'Standard'
bpy.context.view_layer.update()

# ---- added for rendering (the .blend has no active camera and no usable light): camera, sun
cam_auto = bpy.data.cameras.new('AutoCamera')
cam_auto.lens = 50.0
cam_auto.sensor_width = 36.0
cam_auto.clip_end = 1000.0
ob_auto_camera = bpy.data.objects.new('AutoCamera', cam_auto)
scene.collection.objects.link(ob_auto_camera)
ob_auto_camera.location = (2.25655, -2.70787, 1.83443)
ob_auto_camera.rotation_euler = (1.09748, -7.21219e-08, 0.694738)
scene.camera = ob_auto_camera
light_auto_sun = bpy.data.lights.new('AutoSun', 'SUN')
light_auto_sun.energy = 3.0
light_auto_sun.angle = 0.0523599
ob_auto_sun = bpy.data.objects.new('AutoSun', light_auto_sun)
scene.collection.objects.link(ob_auto_sun)
ob_auto_sun.rotation_euler = (0.872665, 0.174533, 0.523599)
bpy.context.view_layer.update()
